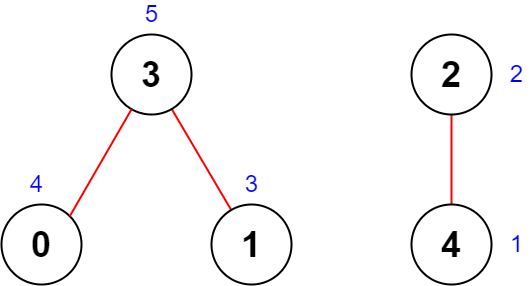

The diagram above was exported from draw.io. Its source (the exported page's mxGraphModel, read from the mxfile embedded in the PNG):
<mxGraphModel dx="1760" dy="1114" grid="1" gridSize="10" guides="1" tooltips="1" connect="1" arrows="1" fold="1" page="1" pageScale="1" pageWidth="850" pageHeight="1100" math="0" shadow="0">
  <root>
    <mxCell id="0" />
    <mxCell id="1" parent="0" />
    <mxCell id="XmW3MDbdJH-CFwbgHpBr-7" style="edgeStyle=none;shape=connector;rounded=1;orthogonalLoop=1;jettySize=auto;html=1;shadow=0;labelBackgroundColor=default;fontFamily=Helvetica;fontSize=36;fontColor=default;endArrow=none;strokeColor=#FF0000;strokeWidth=2;" parent="1" source="M9GOEuiwONn0rCt6y_De-1" target="XmW3MDbdJH-CFwbgHpBr-4" edge="1">
      <mxGeometry relative="1" as="geometry" />
    </mxCell>
    <mxCell id="M9GOEuiwONn0rCt6y_De-1" value="3" style="ellipse;whiteSpace=wrap;html=1;aspect=fixed;strokeWidth=2;fontSize=36;fontStyle=1;shadow=0;" parent="1" vertex="1">
      <mxGeometry x="210" y="130" width="80" height="80" as="geometry" />
    </mxCell>
    <mxCell id="M9GOEuiwONn0rCt6y_De-2" value="0" style="ellipse;whiteSpace=wrap;html=1;aspect=fixed;strokeWidth=2;fontSize=36;fontStyle=1;shadow=0;" parent="1" vertex="1">
      <mxGeometry x="100" y="300" width="80" height="80" as="geometry" />
    </mxCell>
    <mxCell id="M9GOEuiwONn0rCt6y_De-3" value="" style="endArrow=none;html=1;fontSize=36;strokeWidth=2;shadow=0;exitX=1;exitY=0;exitDx=0;exitDy=0;fontColor=#000000;strokeColor=#FF0000;" parent="1" source="M9GOEuiwONn0rCt6y_De-2" target="M9GOEuiwONn0rCt6y_De-1" edge="1">
      <mxGeometry width="50" height="50" relative="1" as="geometry">
        <mxPoint x="400" y="330" as="sourcePoint" />
        <mxPoint x="450" y="280" as="targetPoint" />
      </mxGeometry>
    </mxCell>
    <mxCell id="Z806PbllgdUt_qLOUIAB-1" value="&lt;font style=&quot;font-size: 24px&quot; color=&quot;#0000ff&quot;&gt;4&lt;/font&gt;" style="text;html=1;align=center;verticalAlign=middle;resizable=0;points=[];autosize=1;strokeColor=none;fillColor=none;shadow=0;" parent="1" vertex="1">
      <mxGeometry x="120" y="270" width="30" height="20" as="geometry" />
    </mxCell>
    <mxCell id="Z806PbllgdUt_qLOUIAB-2" value="&lt;font style=&quot;font-size: 24px&quot; color=&quot;#0000ff&quot;&gt;5&lt;/font&gt;" style="text;html=1;align=center;verticalAlign=middle;resizable=0;points=[];autosize=1;strokeColor=none;fillColor=none;shadow=0;" parent="1" vertex="1">
      <mxGeometry x="235" y="100" width="30" height="20" as="geometry" />
    </mxCell>
    <mxCell id="Z806PbllgdUt_qLOUIAB-4" value="&lt;font style=&quot;font-size: 24px&quot; color=&quot;#0000ff&quot;&gt;3&lt;/font&gt;" style="text;html=1;align=center;verticalAlign=middle;resizable=0;points=[];autosize=1;strokeColor=none;fillColor=none;shadow=0;" parent="1" vertex="1">
      <mxGeometry x="335" y="270" width="30" height="20" as="geometry" />
    </mxCell>
    <mxCell id="XmW3MDbdJH-CFwbgHpBr-4" value="1" style="ellipse;whiteSpace=wrap;html=1;aspect=fixed;strokeWidth=2;fontSize=36;fontStyle=1;shadow=0;" parent="1" vertex="1">
      <mxGeometry x="310" y="300" width="80" height="80" as="geometry" />
    </mxCell>
    <mxCell id="XmW3MDbdJH-CFwbgHpBr-10" value="&lt;font style=&quot;font-size: 24px&quot; color=&quot;#0000ff&quot;&gt;1&lt;/font&gt;" style="text;html=1;align=center;verticalAlign=middle;resizable=0;points=[];autosize=1;strokeColor=none;fillColor=none;shadow=0;" parent="1" vertex="1">
      <mxGeometry x="600" y="330" width="30" height="20" as="geometry" />
    </mxCell>
    <mxCell id="UPa4qfTgTwb66mXyqQfC-11" value="" style="edgeStyle=none;shape=connector;rounded=1;orthogonalLoop=1;jettySize=auto;html=1;shadow=0;labelBackgroundColor=default;fontFamily=Helvetica;fontSize=36;fontColor=default;endArrow=none;strokeColor=#FF0000;strokeWidth=2;" parent="1" source="UPa4qfTgTwb66mXyqQfC-8" target="UPa4qfTgTwb66mXyqQfC-10" edge="1">
      <mxGeometry relative="1" as="geometry" />
    </mxCell>
    <mxCell id="UPa4qfTgTwb66mXyqQfC-8" value="2" style="ellipse;whiteSpace=wrap;html=1;aspect=fixed;strokeWidth=2;fontSize=36;fontStyle=1;shadow=0;" parent="1" vertex="1">
      <mxGeometry x="510" y="130" width="80" height="80" as="geometry" />
    </mxCell>
    <mxCell id="UPa4qfTgTwb66mXyqQfC-10" value="4" style="ellipse;whiteSpace=wrap;html=1;aspect=fixed;strokeWidth=2;fontSize=36;fontStyle=1;shadow=0;" parent="1" vertex="1">
      <mxGeometry x="510" y="300" width="80" height="80" as="geometry" />
    </mxCell>
    <mxCell id="UPa4qfTgTwb66mXyqQfC-13" value="&lt;font style=&quot;font-size: 24px&quot; color=&quot;#0000ff&quot;&gt;2&lt;/font&gt;" style="text;html=1;align=center;verticalAlign=middle;resizable=0;points=[];autosize=1;strokeColor=none;fillColor=none;shadow=0;" parent="1" vertex="1">
      <mxGeometry x="600" y="160" width="30" height="20" as="geometry" />
    </mxCell>
  </root>
</mxGraphModel>